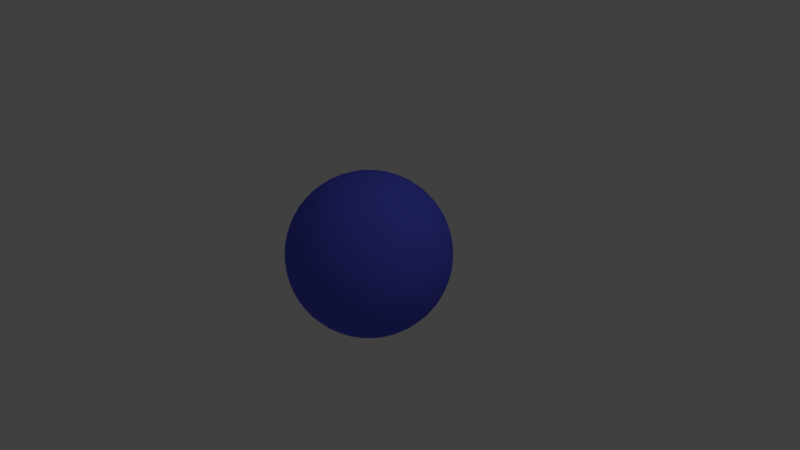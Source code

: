 # Source: bowling_ball.blend  (saved by Blender 2.79.0; exported with 4.5.12 LTS)
import bpy
from mathutils import Matrix  # noqa: F401  (used for matrix-valued properties, if any)

bpy.ops.wm.read_factory_settings(use_empty=True)
scene = bpy.context.scene
scene.name = 'Scene'

# ---- collections
col_collection_1 = bpy.data.collections.new('Collection 1'); scene.collection.children.link(col_collection_1)

# ---- materials (node trees are filled in below, after node groups)
mat_bowling_ball = bpy.data.materials.new('Bowling ball')
mat_bowling_ball.alpha_threshold = 0.0
mat_bowling_ball.use_transparent_shadow = False
mat_bowling_ball.diffuse_color = (0.09842, 0.1137, 0.8, 1.0)
mat_bowling_ball.roughness = 0.5

# ---- material node trees

# ---- world
world_world = bpy.data.worlds.new('World'); scene.world = world_world
world_world.color = (0.05088, 0.05088, 0.05088)
world_world.use_sun_shadow = False
world_world.sun_shadow_jitter_overblur = 0.0
world_world.cycles.sampling_method = 'MANUAL'

# ---- cameras
cam_camera = bpy.data.cameras.new('Camera')
cam_camera.clip_end = 100.0
cam_camera.lens = 35.0
cam_camera.sensor_width = 32.0
cam_camera.sensor_height = 18.0
cam_camera.ortho_scale = 7.314
cam_camera.dof.focus_distance = 0.0
cam_camera.dof.aperture_fstop = 128.0

# ---- lights
light_lamp = bpy.data.lights.new('Lamp', 'POINT')
light_lamp.transmission_factor = 0.0
light_lamp.cutoff_distance = 30.0
light_lamp.energy = 100.0
light_lamp.shadow_buffer_clip_start = 1.001
light_lamp.shadow_soft_size = 0.1
light_lamp.shadow_maximum_resolution = 0.006
light_lamp.use_absolute_resolution = True

# ---- meshes
me_icosphere = bpy.data.meshes.new('Icosphere')
me_icosphere.from_pydata([(0.0, 0.0, -1.08), (0.7815, -0.5678, -0.483), (-0.2985, -0.9187, -0.483), (-0.966, 0.0, -0.483), (-0.2985, 0.9187, -0.483), (0.7815, 0.5678, -0.483), (0.2985, -0.9187, 0.483), (-0.7815, -0.5678, 0.483), (-0.7815, 0.5678, 0.483), (0.2985, 0.9187, 0.483), (0.966, 0.0, 0.483), (0.0, 0.0, 1.08), (-0.2786, -0.8574, -0.5947), (-0.2514, -0.7739, -0.7101), (-0.2167, -0.6671, -0.8212), (-0.1755, -0.54, -0.9187), (-0.13, -0.4002, -0.9946), (-0.08382, -0.258, -1.045), (-0.0398, -0.1225, -1.072), (0.1042, -0.0757, -1.072), (0.2194, -0.1594, -1.045), (0.3405, -0.2474, -0.9946), (0.4593, -0.3337, -0.9187), (0.5675, -0.4123, -0.8212), (0.6583, -0.4783, -0.7101), (0.7293, -0.5299, -0.5947), (0.6895, -0.6524, -0.5151), (0.5745, -0.7362, -0.5425), (0.4374, -0.8125, -0.5611), (0.2839, -0.8737, -0.5678), (0.1237, -0.9144, -0.5611), (-0.03201, -0.9333, -0.5425), (-0.1744, -0.9331, -0.5151), (0.8335, 0.4542, -0.5151), (0.8777, 0.3189, -0.5425), (0.9079, 0.1649, -0.5611), (0.9187, -1.892e-08, -0.5678), (0.9079, -0.1649, -0.5611), (0.8777, -0.3189, -0.5425), (0.8335, -0.4542, -0.5151), (0.1042, 0.0757, -1.072), (0.2194, 0.1594, -1.045), (0.3405, 0.2474, -0.9946), (0.4593, 0.3337, -0.9187), (0.5675, 0.4123, -0.8212), (0.6583, 0.4783, -0.7101), (0.7293, 0.5299, -0.5947), (-0.9015, 0.0, -0.5947), (-0.8137, 0.0, -0.7101), (-0.7014, 0.0, -0.8212), (-0.5678, 0.0, -0.9187), (-0.4208, 0.0, -0.9946), (-0.2712, 0.0, -1.045), (-0.1288, 0.0, -1.072), (-0.4074, -0.8574, -0.5151), (-0.5227, -0.7739, -0.5425), (-0.6376, -0.6671, -0.5611), (-0.7432, -0.54, -0.5678), (-0.8315, -0.4002, -0.5611), (-0.8975, -0.258, -0.5425), (-0.9413, -0.1225, -0.5151), (-0.2786, 0.8574, -0.5947), (-0.2514, 0.7739, -0.7101), (-0.2167, 0.6671, -0.8212), (-0.1755, 0.54, -0.9187), (-0.13, 0.4002, -0.9946), (-0.08382, 0.258, -1.045), (-0.0398, 0.1225, -1.072), (-0.9413, 0.1225, -0.5151), (-0.8975, 0.258, -0.5425), (-0.8315, 0.4002, -0.5611), (-0.7432, 0.54, -0.5678), (-0.6376, 0.6671, -0.5611), (-0.5227, 0.7739, -0.5425), (-0.4074, 0.8574, -0.5151), (-0.1744, 0.9331, -0.5151), (-0.03201, 0.9333, -0.5425), (0.1237, 0.9144, -0.5611), (0.2839, 0.8737, -0.5678), (0.4374, 0.8125, -0.5611), (0.5745, 0.7362, -0.5425), (0.6895, 0.6524, -0.5151), (1.006, -0.0757, 0.3864), (1.033, -0.1594, 0.2712), (1.042, -0.2474, 0.1403), (1.027, -0.3337, -9.459e-09), (0.9883, -0.4123, -0.1403), (0.9296, -0.4783, -0.2712), (0.8581, -0.5299, -0.3864), (0.8581, 0.5299, -0.3864), (0.9296, 0.4783, -0.2712), (0.9883, 0.4123, -0.1403), (1.027, 0.3337, 9.459e-09), (1.042, 0.2474, 0.1403), (1.033, 0.1594, 0.2712), (1.006, 0.0757, 0.3864), (0.2388, -0.9799, 0.3864), (0.1676, -1.032, 0.2712), (0.0867, -1.067, 0.1403), (-9.459e-09, -1.08, -9.459e-09), (-0.0867, -1.067, -0.1403), (-0.1676, -1.032, -0.2712), (-0.2388, -0.9799, -0.3864), (0.7691, -0.6524, -0.3864), (0.7421, -0.7363, -0.2712), (0.6975, -0.8125, -0.1403), (0.6348, -0.8737, 9.46e-09), (0.5572, -0.9145, 0.1403), (0.4709, -0.9333, 0.2712), (0.3828, -0.9331, 0.3864), (-0.8581, -0.5299, 0.3864), (-0.9296, -0.4783, 0.2712), (-0.9883, -0.4123, 0.1403), (-1.027, -0.3337, -9.459e-09), (-1.042, -0.2474, -0.1403), (-1.033, -0.1594, -0.2712), (-0.3828, -0.9331, -0.3864), (-0.4709, -0.9333, -0.2712), (-0.5572, -0.9145, -0.1403), (-0.6348, -0.8737, 9.46e-09), (-0.6975, -0.8125, 0.1403), (-0.7421, -0.7363, 0.2712), (-0.7691, -0.6524, 0.3864), (-0.7691, 0.6524, 0.3864), (-0.7421, 0.7363, 0.2712), (-0.6975, 0.8125, 0.1403), (-0.6348, 0.8737, -9.46e-09), (-0.5572, 0.9145, -0.1403), (-0.4709, 0.9333, -0.2712), (-0.3828, 0.9331, -0.3864), (-1.006, 0.0757, -0.3864), (-1.033, 0.1594, -0.2712), (-1.042, 0.2474, -0.1403), (-1.027, 0.3337, 9.459e-09), (-0.9883, 0.4123, 0.1403), (-0.9296, 0.4783, 0.2712), (-0.8581, 0.5299, 0.3864), (0.3828, 0.9331, 0.3864), (0.4709, 0.9333, 0.2712), (0.5572, 0.9145, 0.1403), (0.6348, 0.8737, -9.46e-09), (0.6975, 0.8125, -0.1403), (0.7421, 0.7363, -0.2712), (0.7691, 0.6524, -0.3864), (-0.2388, 0.9799, -0.3864), (-0.1676, 1.032, -0.2712), (-0.0867, 1.067, -0.1403), (9.459e-09, 1.08, 9.459e-09), (0.0867, 1.067, 0.1403), (0.1676, 1.032, 0.2712), (0.2388, 0.9799, 0.3864), (0.9413, -0.1225, 0.5151), (0.8975, -0.258, 0.5425), (0.8315, -0.4002, 0.5611), (0.7432, -0.54, 0.5678), (0.6376, -0.6671, 0.5611), (0.5227, -0.7739, 0.5425), (0.4074, -0.8574, 0.5151), (0.1744, -0.9331, 0.5151), (0.03201, -0.9333, 0.5425), (-0.1237, -0.9144, 0.5611), (-0.2839, -0.8737, 0.5678), (-0.4374, -0.8125, 0.5611), (-0.5745, -0.7362, 0.5425), (-0.6895, -0.6524, 0.5151), (-0.8415, -0.4317, 0.5201), (-0.9079, -0.1649, 0.5611), (-0.9155, 0.04039, 0.5658), (-0.8777, 0.3189, 0.5425), (-0.8335, 0.4542, 0.5151), (-0.6895, 0.6524, 0.5151), (-0.5745, 0.7362, 0.5425), (-0.4374, 0.8125, 0.5611), (-0.2839, 0.8737, 0.5678), (-0.1237, 0.9144, 0.5611), (0.03201, 0.9333, 0.5425), (0.1744, 0.9331, 0.5151), (0.4074, 0.8574, 0.5151), (0.5227, 0.7739, 0.5425), (0.6376, 0.6671, 0.5611), (0.7432, 0.54, 0.5678), (0.8315, 0.4002, 0.5611), (0.8975, 0.258, 0.5425), (0.9413, 0.1225, 0.5151), (0.0398, -0.1225, 1.072), (0.08382, -0.258, 1.045), (0.13, -0.4002, 0.9946), (0.1755, -0.54, 0.9187), (0.2167, -0.6671, 0.8212), (0.2514, -0.7739, 0.7101), (0.2786, -0.8574, 0.5947), (0.9015, 0.0, 0.5947), (0.8137, 0.0, 0.7101), (0.7014, 0.0, 0.8212), (0.5678, 0.0, 0.9187), (0.4208, 0.0, 0.9946), (0.2712, 0.0, 1.045), (0.1288, 0.0, 1.072), (-0.1042, -0.0757, 1.072), (-0.2194, -0.1594, 1.045), (-0.3405, -0.2474, 0.9946), (-0.4593, -0.3337, 0.9187), (-0.5675, -0.4123, 0.8212), (-0.6583, -0.4783, 0.7101), (-0.7293, -0.5299, 0.5947), (-0.1042, 0.0757, 1.072), (-0.2194, 0.1594, 1.045), (-0.3405, 0.2474, 0.9946), (-0.4593, 0.3337, 0.9187), (-0.5675, 0.4123, 0.8212), (-0.6583, 0.4783, 0.7101), (-0.7293, 0.5299, 0.5947), (0.0398, 0.1225, 1.072), (0.08382, 0.258, 1.045), (0.13, 0.4002, 0.9946), (0.1755, 0.54, 0.9187), (0.2167, 0.6671, 0.8212), (0.2514, 0.7739, 0.7101), (0.2786, 0.8574, 0.5947), (0.1795, 0.1304, 1.057), (0.3317, 0.1366, 1.019), (0.2325, 0.2733, 1.019), (0.4875, 0.1401, 0.9535), (0.3907, 0.2839, 0.966), (0.2839, 0.4203, 0.9535), (0.6348, 0.1401, 0.8624), (0.5473, 0.2877, 0.8855), (0.4427, 0.4316, 0.8855), (0.3294, 0.5604, 0.8624), (0.7628, 0.1366, 0.7523), (0.6892, 0.2839, 0.7815), (0.594, 0.4316, 0.792), (0.483, 0.5678, 0.7815), (0.3657, 0.6832, 0.7523), (0.8651, 0.1304, 0.6332), (0.8072, 0.2733, 0.6635), (0.7259, 0.4203, 0.6803), (0.6241, 0.5604, 0.6803), (0.5093, 0.6832, 0.6635), (0.3914, 0.7825, 0.6332), (-0.06856, 0.211, 1.057), (-0.02744, 0.3577, 1.019), (-0.1881, 0.3055, 1.019), (0.01739, 0.5069, 0.9535), (-0.1493, 0.4593, 0.966), (-0.312, 0.3999, 0.9535), (0.06291, 0.647, 0.8624), (-0.1045, 0.6094, 0.8855), (-0.2736, 0.5544, 0.8855), (-0.4312, 0.4865, 0.8624), (0.1057, 0.7676, 0.7523), (-0.05701, 0.7432, 0.7815), (-0.2269, 0.6983, 0.792), (-0.3907, 0.6348, 0.7815), (-0.5368, 0.5589, 0.7523), (0.1433, 0.8631, 0.6332), (-0.01049, 0.8521, 0.6635), (-0.1755, 0.8202, 0.6803), (-0.3402, 0.7667, 0.6803), (-0.4924, 0.6955, 0.6635), (-0.6232, 0.614, 0.6332), (-0.2219, 0.0, 1.057), (-0.3487, 0.08445, 1.019), (-0.3487, -0.08445, 1.019), (-0.4767, 0.1732, 0.9535), (-0.483, -1.692e-08, 0.966), (-0.4767, -0.1732, 0.9535), (-0.5959, 0.2598, 0.8624), (-0.6119, 0.08891, 0.8855), (-0.6119, -0.08891, 0.8855), (-0.5959, -0.2598, 0.8624), (-0.6974, 0.3378, 0.7523), (-0.7245, 0.1755, 0.7815), (-0.7342, -1.795e-08, 0.792), (-0.7245, -0.1755, 0.7815), (-0.6974, -0.3378, 0.7523), (-0.7765, 0.403, 0.6332), (-0.8337, 0.2349, 0.6411), (-0.8497, 0.1033, 0.6548), (-0.8343, -0.08659, 0.6803), (-0.8298, -0.2712, 0.6323), (-0.8028, -0.3814, 0.6092), (-0.06856, -0.211, 1.057), (-0.1881, -0.3055, 1.019), (-0.02744, -0.3577, 1.019), (-0.312, -0.3999, 0.9535), (-0.1493, -0.4593, 0.966), (0.01739, -0.5069, 0.9535), (-0.4312, -0.4865, 0.8624), (-0.2736, -0.5544, 0.8855), (-0.1045, -0.6094, 0.8855), (0.06291, -0.647, 0.8624), (-0.5368, -0.5589, 0.7523), (-0.3907, -0.6348, 0.7815), (-0.2269, -0.6983, 0.792), (-0.05701, -0.7432, 0.7815), (0.1057, -0.7676, 0.7523), (-0.6232, -0.614, 0.6332), (-0.4924, -0.6955, 0.6635), (-0.3402, -0.7667, 0.6803), (-0.1755, -0.8202, 0.6803), (-0.01049, -0.8521, 0.6635), (0.1433, -0.8631, 0.6332), (0.1795, -0.1304, 1.057), (0.2325, -0.2733, 1.019), (0.3317, -0.1366, 1.019), (0.2839, -0.4203, 0.9535), (0.3907, -0.2839, 0.966), (0.4875, -0.1401, 0.9535), (0.3294, -0.5604, 0.8624), (0.4427, -0.4316, 0.8855), (0.5473, -0.2877, 0.8855), (0.6348, -0.1401, 0.8624), (0.3657, -0.6832, 0.7523), (0.483, -0.5678, 0.7815), (0.594, -0.4316, 0.792), (0.6892, -0.2839, 0.7815), (0.7628, -0.1366, 0.7523), (0.3914, -0.7825, 0.6332), (0.5093, -0.6832, 0.6635), (0.6241, -0.5604, 0.6803), (0.7259, -0.4203, 0.6803), (0.8072, -0.2733, 0.6635), (0.8651, -0.1304, 0.6332), (0.976, 0.211, 0.4114), (0.9952, 0.3055, 0.2873), (0.9234, 0.3577, 0.431), (0.9924, 0.3999, 0.1473), (0.9307, 0.4593, 0.2985), (0.845, 0.5069, 0.442), (0.9642, 0.4865, -3.38e-08), (0.9144, 0.5544, 0.1513), (0.8388, 0.6094, 0.3025), (0.7432, 0.647, 0.442), (0.9129, 0.5589, -0.1437), (0.8737, 0.6348, 0.0), (0.8099, 0.6983, 0.1513), (0.7245, 0.7432, 0.2985), (0.6256, 0.7677, 0.431), (0.8451, 0.614, -0.2742), (0.8136, 0.6955, -0.1437), (0.7606, 0.7667, 5.523e-08), (0.687, 0.8202, 0.1473), (0.5981, 0.8521, 0.2874), (0.5023, 0.8631, 0.4114), (0.1009, 0.9935, 0.4114), (0.01696, 1.041, 0.2873), (-0.05488, 0.9887, 0.431), (-0.07366, 1.067, 0.1473), (-0.1493, 1.027, 0.2985), (-0.221, 0.9603, 0.442), (-0.1647, 1.067, -3.718e-07), (-0.2447, 1.041, 0.1513), (-0.3204, 0.986, 0.3025), (-0.3857, 0.9068, 0.442), (-0.2494, 1.041, -0.1437), (-0.3337, 1.027, -5.313e-07), (-0.4139, 0.986, 0.1513), (-0.483, 0.9187, 0.2985), (-0.5368, 0.8322, 0.431), (-0.3228, 0.9935, -0.2742), (-0.4101, 0.9887, -0.1437), (-0.4941, 0.9603, -4.142e-07), (-0.5678, 0.9068, 0.1473), (-0.6256, 0.8322, 0.2873), (-0.6656, 0.7444, 0.4114), (-0.9137, 0.403, 0.4114), (-0.9847, 0.3378, 0.2873), (-0.9573, 0.2533, 0.431), (-1.038, 0.2598, 0.1473), (-1.023, 0.1755, 0.2985), (-0.9657, 0.1033, 0.4672), (-1.066, 0.1732, 1.183e-07), (-1.066, 0.08891, 0.1513), (-1.037, -8.676e-08, 0.3025), (-0.9816, -0.08659, 0.442), (-1.067, 0.08445, -0.1437), (-1.08, -3.896e-07, 6.907e-07), (-1.066, -0.08891, 0.1513), (-1.023, -0.1755, 0.2985), (-0.9573, -0.2533, 0.431), (-1.045, -4.369e-07, -0.2742), (-1.067, -0.08445, -0.1437), (-1.066, -0.1732, 1.574e-06), (-1.038, -0.2598, 0.1473), (-0.9847, -0.3378, 0.2873), (-0.9039, -0.3814, 0.4456), (-0.6656, -0.7444, 0.4114), (-0.6256, -0.8322, 0.2873), (-0.5368, -0.8322, 0.431), (-0.5678, -0.9068, 0.1473), (-0.483, -0.9187, 0.2985), (-0.3857, -0.9068, 0.442), (-0.4941, -0.9603, -6.76e-07), (-0.4139, -0.986, 0.1513), (-0.3204, -0.986, 0.3025), (-0.221, -0.9603, 0.442), (-0.4101, -0.9887, -0.1437), (-0.3337, -1.027, -8.501e-07), (-0.2447, -1.041, 0.1513), (-0.1493, -1.027, 0.2985), (-0.05488, -0.9887, 0.431), (-0.3228, -0.9935, -0.2742), (-0.2494, -1.041, -0.1437), (-0.1647, -1.067, -5.339e-07), (-0.07366, -1.067, 0.1473), (0.01696, -1.041, 0.2873), (0.1009, -0.9935, 0.4114), (0.5023, -0.8631, 0.4114), (0.5981, -0.8521, 0.2873), (0.6256, -0.7677, 0.431), (0.687, -0.8202, 0.1473), (0.7245, -0.7432, 0.2985), (0.7432, -0.647, 0.442), (0.7606, -0.7667, -1.183e-06), (0.8099, -0.6983, 0.1513), (0.8388, -0.6094, 0.3025), (0.845, -0.5069, 0.442), (0.8136, -0.6955, -0.1437), (0.8737, -0.6348, -2.054e-06), (0.9144, -0.5544, 0.1513), (0.9307, -0.4593, 0.2985), (0.9234, -0.3577, 0.431), (0.8451, -0.614, -0.2742), (0.9129, -0.5589, -0.1437), (0.9642, -0.4865, -2.458e-06), (0.9924, -0.3999, 0.1473), (0.9952, -0.3055, 0.2873), (0.976, -0.211, 0.4114), (0.3228, 0.9935, 0.2742), (0.4101, 0.9887, 0.1437), (0.2494, 1.041, 0.1437), (0.4941, 0.9603, -4.909e-09), (0.3337, 1.027, -1.412e-14), (0.1647, 1.067, 4.909e-09), (0.5678, 0.9068, -0.1473), (0.4139, 0.986, -0.1513), (0.2447, 1.041, -0.1513), (0.07366, 1.067, -0.1473), (0.6256, 0.8322, -0.2874), (0.483, 0.9187, -0.2985), (0.3204, 0.986, -0.3025), (0.1493, 1.027, -0.2985), (-0.01696, 1.041, -0.2873), (0.6656, 0.7444, -0.4114), (0.5368, 0.8322, -0.431), (0.3857, 0.9068, -0.442), (0.221, 0.9603, -0.442), (0.05488, 0.9887, -0.431), (-0.1009, 0.9935, -0.4114), (-0.8451, 0.614, 0.2742), (-0.8136, 0.6955, 0.1437), (-0.9129, 0.5589, 0.1437), (-0.7606, 0.7667, -4.909e-09), (-0.8737, 0.6348, -4.236e-14), (-0.9642, 0.4865, 4.909e-09), (-0.687, 0.8202, -0.1473), (-0.8099, 0.6983, -0.1513), (-0.9144, 0.5544, -0.1513), (-0.9924, 0.3999, -0.1473), (-0.5981, 0.8521, -0.2874), (-0.7245, 0.7432, -0.2985), (-0.8388, 0.6094, -0.3025), (-0.9307, 0.4593, -0.2985), (-0.9952, 0.3055, -0.2873), (-0.5023, 0.8631, -0.4114), (-0.6256, 0.7677, -0.431), (-0.7432, 0.647, -0.442), (-0.845, 0.5069, -0.442), (-0.9234, 0.3577, -0.431), (-0.976, 0.211, -0.4114), (-0.8451, -0.614, 0.2742), (-0.9129, -0.5589, 0.1437), (-0.8136, -0.6955, 0.1437), (-0.9642, -0.4865, -4.909e-09), (-0.8737, -0.6348, 4.337e-14), (-0.7606, -0.7667, 4.909e-09), (-0.9924, -0.3999, -0.1473), (-0.9144, -0.5544, -0.1513), (-0.8099, -0.6983, -0.1513), (-0.687, -0.8202, -0.1473), (-0.9952, -0.3055, -0.2873), (-0.9307, -0.4593, -0.2985), (-0.8388, -0.6094, -0.3025), (-0.7245, -0.7432, -0.2985), (-0.5981, -0.8521, -0.2874), (-0.976, -0.211, -0.4114), (-0.9234, -0.3577, -0.431), (-0.845, -0.5069, -0.442), (-0.7432, -0.647, -0.442), (-0.6256, -0.7677, -0.431), (-0.5023, -0.8631, -0.4114), (0.3228, -0.9935, 0.2742), (0.2494, -1.041, 0.1437), (0.4101, -0.9887, 0.1437), (0.1647, -1.067, -4.909e-09), (0.3337, -1.027, 1.513e-14), (0.4941, -0.9603, 4.909e-09), (0.07366, -1.067, -0.1473), (0.2447, -1.041, -0.1513), (0.4139, -0.986, -0.1513), (0.5678, -0.9068, -0.1473), (-0.01696, -1.041, -0.2873), (0.1493, -1.027, -0.2985), (0.3204, -0.986, -0.3025), (0.483, -0.9187, -0.2985), (0.6256, -0.8322, -0.2874), (-0.1009, -0.9935, -0.4114), (0.05488, -0.9887, -0.431), (0.221, -0.9603, -0.442), (0.3857, -0.9068, -0.442), (0.5368, -0.8322, -0.431), (0.6656, -0.7444, -0.4114), (1.045, -1.627e-08, 0.2742), (1.067, -0.08445, 0.1437), (1.067, 0.08445, 0.1437), (1.066, -0.1732, -4.909e-09), (1.08, -1.692e-08, 5.043e-16), (1.066, 0.1732, 4.909e-09), (1.038, -0.2598, -0.1473), (1.066, -0.08891, -0.1513), (1.066, 0.08891, -0.1513), (1.038, 0.2598, -0.1473), (0.9847, -0.3378, -0.2873), (1.023, -0.1755, -0.2985), (1.037, -3.59e-08, -0.3025), (1.023, 0.1755, -0.2985), (0.9847, 0.3378, -0.2873), (0.9137, -0.403, -0.4114), (0.9573, -0.2533, -0.431), (0.9816, -0.08659, -0.442), (0.9816, 0.08659, -0.442), (0.9573, 0.2533, -0.431), (0.9137, 0.403, -0.4114), (0.6232, 0.614, -0.6332), (0.5368, 0.5589, -0.7523), (0.4924, 0.6955, -0.6635), (0.4312, 0.4865, -0.8624), (0.3907, 0.6348, -0.7815), (0.3402, 0.7667, -0.6803), (0.312, 0.3999, -0.9535), (0.2736, 0.5544, -0.8855), (0.2269, 0.6983, -0.792), (0.1755, 0.8202, -0.6803), (0.1881, 0.3055, -1.019), (0.1493, 0.4593, -0.966), (0.1045, 0.6094, -0.8855), (0.05701, 0.7432, -0.7815), (0.01048, 0.8521, -0.6635), (0.06856, 0.211, -1.057), (0.02744, 0.3577, -1.019), (-0.01739, 0.5069, -0.9535), (-0.06291, 0.647, -0.8624), (-0.1057, 0.7676, -0.7523), (-0.1433, 0.8631, -0.6332), (-0.3914, 0.7825, -0.6332), (-0.3657, 0.6832, -0.7523), (-0.5093, 0.6832, -0.6635), (-0.3294, 0.5604, -0.8624), (-0.483, 0.5678, -0.7815), (-0.6241, 0.5604, -0.6803), (-0.2839, 0.4203, -0.9535), (-0.4427, 0.4316, -0.8855), (-0.594, 0.4316, -0.792), (-0.7259, 0.4203, -0.6803), (-0.2325, 0.2733, -1.019), (-0.3907, 0.2839, -0.966), (-0.5473, 0.2877, -0.8855), (-0.6893, 0.2839, -0.7815), (-0.8072, 0.2733, -0.6635), (-0.1795, 0.1304, -1.057), (-0.3317, 0.1366, -1.019), (-0.4875, 0.1401, -0.9535), (-0.6348, 0.1401, -0.8624), (-0.7628, 0.1366, -0.7523), (-0.8651, 0.1304, -0.6332), (-0.8651, -0.1304, -0.6332), (-0.7628, -0.1366, -0.7523), (-0.8072, -0.2733, -0.6635), (-0.6348, -0.1401, -0.8624), (-0.6893, -0.2839, -0.7815), (-0.7259, -0.4203, -0.6803), (-0.4875, -0.1401, -0.9535), (-0.5473, -0.2877, -0.8855), (-0.594, -0.4316, -0.792), (-0.6241, -0.5604, -0.6803), (-0.3317, -0.1366, -1.019), (-0.3907, -0.2839, -0.966), (-0.4427, -0.4316, -0.8855), (-0.483, -0.5678, -0.7815), (-0.5093, -0.6832, -0.6635), (-0.1795, -0.1304, -1.057), (-0.2325, -0.2733, -1.019), (-0.2839, -0.4203, -0.9535), (-0.3294, -0.5604, -0.8624), (-0.3657, -0.6832, -0.7523), (-0.3914, -0.7825, -0.6332), (0.7765, 0.403, -0.6332), (0.8136, 0.2533, -0.6635), (0.6974, 0.3378, -0.7523), (0.8343, 0.08659, -0.6803), (0.7245, 0.1755, -0.7815), (0.5959, 0.2598, -0.8624), (0.8343, -0.08659, -0.6803), (0.7342, -5.206e-07, -0.792), (0.6119, 0.08891, -0.8855), (0.4767, 0.1732, -0.9535), (0.8136, -0.2533, -0.6635), (0.7245, -0.1755, -0.7815), (0.6119, -0.08891, -0.8855), (0.483, -7.97e-07, -0.966), (0.3487, 0.08445, -1.019), (0.7765, -0.403, -0.6332), (0.6974, -0.3378, -0.7523), (0.5959, -0.2598, -0.8624), (0.4767, -0.1732, -0.9535), (0.3487, -0.08445, -1.019), (0.2219, -6.083e-07, -1.057), (-0.1433, -0.8631, -0.6332), (-0.1057, -0.7676, -0.7523), (0.01049, -0.8521, -0.6635), (-0.06291, -0.647, -0.8624), (0.05701, -0.7432, -0.7815), (0.1755, -0.8202, -0.6803), (-0.01739, -0.5069, -0.9535), (0.1045, -0.6094, -0.8855), (0.2269, -0.6983, -0.792), (0.3402, -0.7667, -0.6803), (0.02744, -0.3577, -1.019), (0.1493, -0.4593, -0.966), (0.2736, -0.5544, -0.8855), (0.3907, -0.6348, -0.7815), (0.4924, -0.6955, -0.6635), (0.06856, -0.211, -1.057), (0.1881, -0.3055, -1.019), (0.312, -0.3999, -0.9535), (0.4312, -0.4865, -0.8624), (0.5368, -0.5589, -0.7523), (0.6232, -0.614, -0.6332), (-0.8136, 0.2533, 0.6635), (-0.8343, 0.08659, 0.6803), (-0.883, 0.2925, 0.5457), (-0.9187, 1.892e-08, 0.5678), (-0.9816, 0.08659, 0.442), (-0.9462, 0.2349, 0.459), (-0.8403, 0.2015, 0.6428), (-0.8416, 0.1695, 0.6503), (-0.8481, 0.1371, 0.6496), (-0.849, 0.2449, 0.6159), (-0.8592, 0.2621, 0.5949), (-0.8725, 0.273, 0.5704), (-0.8688, 0.09005, 0.63), (-0.8843, 0.07111, 0.6102), (-0.9007, 0.06005, 0.5867), (-0.952, 0.09005, 0.4953), (-0.9413, 0.07111, 0.5181), (-0.9275, 0.06005, 0.5432), (-0.9003, 0.273, 0.5253), (-0.9163, 0.2621, 0.5024), (-0.9306, 0.2449, 0.484), (-0.9507, 0.2015, 0.4641), (-0.9581, 0.1695, 0.462), (-0.9603, 0.1371, 0.4681), (-0.8392, 0.1326, 0.663), (-0.8572, 0.1117, 0.6425), (-0.8672, 0.2888, 0.572), (-0.8861, 0.2762, 0.5476), (-0.8996, 0.04384, 0.5908), (-0.9144, 0.05707, 0.5651), (-0.9307, 0.04384, 0.5404), (-0.9341, 0.2566, 0.4726), (-0.941, 0.2262, 0.4723), (-0.9683, 0.1326, 0.4541), (-0.958, 0.1117, 0.4794), (-0.8432, 0.2262, 0.6304), (-0.8302, 0.2064, 0.6553), (-0.8317, 0.1697, 0.6639), (-0.8404, 0.2566, 0.6241), (-0.8519, 0.2763, 0.6), (-0.8631, 0.07819, 0.6404), (-0.8808, 0.05651, 0.6177), (-0.9587, 0.07819, 0.4856), (-0.9464, 0.05651, 0.5116), (-0.8994, 0.2888, 0.5199), (-0.9177, 0.2763, 0.4937), (-0.9574, 0.2064, 0.4495), (-0.9658, 0.1697, 0.447), (-0.2159, -0.06954, 0.1334), (-0.2095, 0.03831, 0.1295), (-0.1876, 0.1496, 0.116), (-0.1448, 0.0996, 0.1988), (-0.1588, -0.0149, 0.2108), (-0.2425, 0.0996, 0.0406), (-0.2595, -0.0149, 0.04774), (-0.1497, 0.01045, 0.2179), (-0.174, 0.1464, 0.1387), (-0.2022, -0.06655, 0.155), (-0.2291, -0.06655, 0.1116), (-0.2321, 0.1183, 0.05231), (-0.2618, 0.01045, 0.03643), (-0.1418, 0.07493, 0.2111), (-0.1432, 0.04287, 0.2187), (-0.1506, 0.1183, 0.1842), (-0.1607, 0.1355, 0.1632), (-0.1703, -0.03655, 0.1983), (-0.1859, -0.05549, 0.1785), (-0.2536, -0.03655, 0.06366), (-0.2428, -0.05549, 0.08645), (-0.2019, 0.1464, 0.09361), (-0.2179, 0.1355, 0.07075), (-0.2522, 0.07493, 0.03245), (-0.2596, 0.04287, 0.03029), (-0.8136, -0.2533, 0.6635), (-0.7765, -0.403, 0.6332), (-0.8982, -0.2123, 0.5551), (-0.8335, -0.4542, 0.5151), (-0.9137, -0.403, 0.4114), (-0.9366, -0.2712, 0.4594), (-0.8263, -0.3003, 0.6226), (-0.8177, -0.3268, 0.6204), (-0.8134, -0.3529, 0.6115), (-0.8494, -0.259, 0.6097), (-0.866, -0.2414, 0.593), (-0.8823, -0.2313, 0.5722), (-0.8164, -0.3882, 0.5861), (-0.8232, -0.4029, 0.5672), (-0.834, -0.4129, 0.5446), (-0.8893, -0.3882, 0.4681), (-0.8754, -0.4029, 0.4827), (-0.86, -0.4129, 0.5024), (-0.9064, -0.2313, 0.5333), (-0.9177, -0.2414, 0.5094), (-0.9252, -0.259, 0.4871), (-0.9264, -0.3003, 0.4606), (-0.9206, -0.3268, 0.454), (-0.9107, -0.3529, 0.4541), (-0.8028, -0.3576, 0.6236), (-0.8134, -0.3731, 0.5992), (-0.8833, -0.2155, 0.5777), (-0.8949, -0.2286, 0.5531), (-0.8268, -0.4281, 0.5452), (-0.8464, -0.4161, 0.5231), (-0.8574, -0.4281, 0.4957), (-0.9336, -0.2477, 0.4779), (-0.9277, -0.279, 0.4713), (-0.9168, -0.3576, 0.4392), (-0.8997, -0.3731, 0.4595), (-0.8364, -0.279, 0.619), (-0.8177, -0.2964, 0.6365), (-0.8078, -0.3273, 0.6339), (-0.845, -0.2477, 0.6213), (-0.8642, -0.2272, 0.6018), (-0.8063, -0.3993, 0.5936), (-0.8143, -0.4164, 0.5715), (-0.8916, -0.3993, 0.4557), (-0.8753, -0.4164, 0.4727), (-0.9117, -0.2155, 0.5317), (-0.9248, -0.2272, 0.5039), (-0.935, -0.2964, 0.4468), (-0.9282, -0.3273, 0.439), (-0.3738, -0.2443, 0.231), (-0.4051, -0.1471, 0.2504), (-0.4223, -0.05689, 0.261), (-0.3638, -0.1073, 0.3269), (-0.3407, -0.2014, 0.3071), (-0.4551, -0.1073, 0.1792), (-0.4271, -0.2014, 0.1674), (-0.3408, -0.1811, 0.3194), (-0.4097, -0.05955, 0.2801), (-0.3613, -0.2412, 0.2525), (-0.3874, -0.2412, 0.2103), (-0.4526, -0.08726, 0.195), (-0.4381, -0.1811, 0.162), (-0.3536, -0.1286, 0.3305), (-0.3451, -0.1551, 0.3283), (-0.3768, -0.08726, 0.3176), (-0.3934, -0.06967, 0.3009), (-0.3437, -0.2165, 0.294), (-0.3506, -0.2312, 0.2751), (-0.4167, -0.2165, 0.176), (-0.4028, -0.2312, 0.1906), (-0.4338, -0.05955, 0.2412), (-0.4451, -0.06967, 0.2173), (-0.4537, -0.1286, 0.1685), (-0.448, -0.1551, 0.1619), (-0.9551, -0.1119, -0.4865), (-0.9692, -0.004441, -0.4778), (-1.025, -0.136, -0.3031), (-1.005, 0.04223, -0.3864), (-1.035, -0.01505, -0.2999), (-0.9816, -0.1807, -0.4075), (-0.9618, -0.0879, -0.4781), (-0.9634, -0.0641, -0.4803), (-0.9677, -0.03755, -0.4759), (-0.9815, 0.004833, -0.4484), (-0.9903, 0.01857, -0.4265), (-0.9984, 0.0248, -0.4049), (-1.013, 0.02168, -0.3671), (-1.021, 0.01118, -0.3451), (-1.027, -0.005184, -0.3263), (-1.032, -0.0474, -0.3042), (-1.031, -0.0776, -0.3011), (-1.027, -0.1059, -0.3065), (-1.015, -0.1434, -0.3308), (-1.005, -0.1586, -0.3537), (-0.994, -0.1658, -0.3811), (-0.9773, -0.1576, -0.4253), (-0.9701, -0.1439, -0.4459), (-0.9649, -0.1251, -0.4625), (-0.9616, -0.03178, -0.4904), (-0.9742, -0.01427, -0.4651), (-0.9976, 0.04133, -0.4073), (-1.005, 0.02555, -0.3874), (-1.031, 0.006308, -0.3148), (-1.031, -0.02315, -0.3137), (-1.031, -0.1118, -0.2913), (-1.022, -0.1263, -0.3164), (-0.9925, -0.1823, -0.3788), (-0.9847, -0.1643, -0.4055), (-0.9583, -0.1347, -0.4745), (-0.9621, -0.1057, -0.4727), (-0.9547, -0.09062, -0.493), (-0.9566, -0.06276, -0.4955), (-0.9778, 0.018, -0.4581), (-0.988, 0.03404, -0.4326), (-1.014, 0.03768, -0.3624), (-1.024, 0.02541, -0.3368), (-1.038, -0.04354, -0.2886), (-1.036, -0.07874, -0.285), (-1.017, -0.1562, -0.3202), (-1.005, -0.1739, -0.3469), (-0.9728, -0.1726, -0.4311), (-0.9644, -0.1567, -0.4552), (-0.2321, -0.01743, -0.08922), (-0.2006, 0.044, -0.168), (-0.2479, -0.06804, -0.01926), (-0.2311, 0.08382, -0.09028), (-0.257, 0.03513, -0.01657), (-0.2111, -0.1061, -0.1083), (-0.1885, -0.0474, -0.1756), (-0.1941, 0.02072, -0.1788), (-0.2248, 0.08307, -0.1078), (-0.2532, 0.05309, -0.02916), (-0.2534, -0.04763, -0.009327), (-0.2204, -0.1075, -0.08393), (-0.1912, -0.06686, -0.1653), (-0.1882, -0.02963, -0.181), (-0.1898, -0.005828, -0.1831), (-0.2079, 0.0631, -0.1512), (-0.2167, 0.07684, -0.1294), (-0.2389, 0.07996, -0.06992), (-0.2469, 0.06945, -0.048), (-0.2588, 0.01087, -0.007019), (-0.2578, -0.01933, -0.003948), (-0.2412, -0.08513, -0.03369), (-0.2314, -0.1003, -0.05656), (-0.2037, -0.09929, -0.1282), (-0.1965, -0.08564, -0.1488)], [], [(0, 19, 18), (1, 25, 39), (0, 18, 53), (0, 53, 67), (0, 67, 40), (1, 39, 88), (2, 32, 102), (4, 74, 129), (5, 81, 143), (1, 88, 103), (2, 102, 116), (4, 129, 144), (5, 143, 89), (6, 157, 190), (7, 164, 204), (8, 169, 211), (9, 176, 218), (10, 183, 191), (197, 212, 11), (196, 219, 197), (195, 220, 196), (194, 222, 195), (193, 225, 194), (192, 229, 193), (191, 234, 192), (197, 219, 212), (219, 213, 212), (196, 220, 219), (220, 221, 219), (219, 221, 213), (221, 214, 213), (195, 222, 220), (222, 223, 220), (220, 223, 221), (223, 224, 221), (221, 224, 214), (224, 215, 214), (194, 225, 222), (225, 226, 222), (222, 226, 223), (226, 227, 223), (223, 227, 224), (227, 228, 224), (224, 228, 215), (228, 216, 215), (193, 229, 225), (229, 230, 225), (225, 230, 226), (230, 231, 226), (226, 231, 227), (231, 232, 227), (227, 232, 228), (232, 233, 228), (228, 233, 216), (233, 217, 216), (192, 234, 229), (234, 235, 229), (229, 235, 230), (235, 236, 230), (230, 236, 231), (236, 237, 231), (231, 237, 232), (237, 238, 232), (232, 238, 233), (238, 239, 233), (233, 239, 217), (239, 218, 217), (191, 183, 234), (183, 182, 234), (234, 182, 235), (182, 181, 235), (235, 181, 236), (181, 180, 236), (236, 180, 237), (180, 179, 237), (237, 179, 238), (179, 178, 238), (238, 178, 239), (178, 177, 239), (239, 177, 218), (177, 9, 218), (212, 205, 11), (213, 240, 212), (214, 241, 213), (215, 243, 214), (216, 246, 215), (217, 250, 216), (218, 255, 217), (212, 240, 205), (240, 206, 205), (213, 241, 240), (241, 242, 240), (240, 242, 206), (242, 207, 206), (214, 243, 241), (243, 244, 241), (241, 244, 242), (244, 245, 242), (242, 245, 207), (245, 208, 207), (215, 246, 243), (246, 247, 243), (243, 247, 244), (247, 248, 244), (244, 248, 245), (248, 249, 245), (245, 249, 208), (249, 209, 208), (216, 250, 246), (250, 251, 246), (246, 251, 247), (251, 252, 247), (247, 252, 248), (252, 253, 248), (248, 253, 249), (253, 254, 249), (249, 254, 209), (254, 210, 209), (217, 255, 250), (255, 256, 250), (250, 256, 251), (256, 257, 251), (251, 257, 252), (257, 258, 252), (252, 258, 253), (258, 259, 253), (253, 259, 254), (259, 260, 254), (254, 260, 210), (260, 211, 210), (218, 176, 255), (176, 175, 255), (255, 175, 256), (175, 174, 256), (256, 174, 257), (174, 173, 257), (257, 173, 258), (173, 172, 258), (258, 172, 259), (172, 171, 259), (259, 171, 260), (171, 170, 260), (260, 170, 211), (170, 8, 211), (205, 198, 11), (206, 261, 205), (207, 262, 206), (208, 264, 207), (209, 267, 208), (210, 271, 209), (211, 276, 210), (205, 261, 198), (261, 199, 198), (206, 262, 261), (262, 263, 261), (261, 263, 199), (263, 200, 199), (207, 264, 262), (264, 265, 262), (262, 265, 263), (265, 266, 263), (263, 266, 200), (266, 201, 200), (208, 267, 264), (267, 268, 264), (264, 268, 265), (268, 269, 265), (265, 269, 266), (269, 270, 266), (266, 270, 201), (270, 202, 201), (209, 271, 267), (271, 272, 267), (267, 272, 268), (272, 273, 268), (268, 273, 269), (273, 274, 269), (269, 274, 270), (274, 275, 270), (270, 275, 202), (275, 203, 202), (210, 276, 271), (276, 639, 271), (271, 639, 272), (639, 640, 272), (272, 640, 273), (640, 279, 273), (273, 279, 274), (279, 712, 274), (274, 712, 275), (712, 713, 275), (275, 713, 203), (713, 204, 203), (211, 169, 276), (169, 168, 276), (276, 168, 639), (662, 673, 693, 699), (651, 664, 691, 704), (657, 658, 709, 708), (640, 642, 279), (642, 166, 279), (279, 166, 712), (734, 735, 772, 784), (720, 719, 774, 767), (746, 727, 779, 766), (713, 715, 204), (715, 7, 204), (198, 184, 11), (199, 282, 198), (200, 283, 199), (201, 285, 200), (202, 288, 201), (203, 292, 202), (204, 297, 203), (198, 282, 184), (282, 185, 184), (199, 283, 282), (283, 284, 282), (282, 284, 185), (284, 186, 185), (200, 285, 283), (285, 286, 283), (283, 286, 284), (286, 287, 284), (284, 287, 186), (287, 187, 186), (201, 288, 285), (288, 289, 285), (285, 289, 286), (289, 290, 286), (286, 290, 287), (290, 291, 287), (287, 291, 187), (291, 188, 187), (202, 292, 288), (292, 293, 288), (288, 293, 289), (293, 294, 289), (289, 294, 290), (294, 295, 290), (290, 295, 291), (295, 296, 291), (291, 296, 188), (296, 189, 188), (203, 297, 292), (297, 298, 292), (292, 298, 293), (298, 299, 293), (293, 299, 294), (299, 300, 294), (294, 300, 295), (300, 301, 295), (295, 301, 296), (301, 302, 296), (296, 302, 189), (302, 190, 189), (204, 164, 297), (164, 163, 297), (297, 163, 298), (163, 162, 298), (298, 162, 299), (162, 161, 299), (299, 161, 300), (161, 160, 300), (300, 160, 301), (160, 159, 301), (301, 159, 302), (159, 158, 302), (302, 158, 190), (158, 6, 190), (184, 197, 11), (185, 303, 184), (186, 304, 185), (187, 306, 186), (188, 309, 187), (189, 313, 188), (190, 318, 189), (184, 303, 197), (303, 196, 197), (185, 304, 303), (304, 305, 303), (303, 305, 196), (305, 195, 196), (186, 306, 304), (306, 307, 304), (304, 307, 305), (307, 308, 305), (305, 308, 195), (308, 194, 195), (187, 309, 306), (309, 310, 306), (306, 310, 307), (310, 311, 307), (307, 311, 308), (311, 312, 308), (308, 312, 194), (312, 193, 194), (188, 313, 309), (313, 314, 309), (309, 314, 310), (314, 315, 310), (310, 315, 311), (315, 316, 311), (311, 316, 312), (316, 317, 312), (312, 317, 193), (317, 192, 193), (189, 318, 313), (318, 319, 313), (313, 319, 314), (319, 320, 314), (314, 320, 315), (320, 321, 315), (315, 321, 316), (321, 322, 316), (316, 322, 317), (322, 323, 317), (317, 323, 192), (323, 191, 192), (190, 157, 318), (157, 156, 318), (318, 156, 319), (156, 155, 319), (319, 155, 320), (155, 154, 320), (320, 154, 321), (154, 153, 321), (321, 153, 322), (153, 152, 322), (322, 152, 323), (152, 151, 323), (323, 151, 191), (151, 10, 191), (95, 183, 10), (94, 324, 95), (93, 325, 94), (92, 327, 93), (91, 330, 92), (90, 334, 91), (89, 339, 90), (95, 324, 183), (324, 182, 183), (94, 325, 324), (325, 326, 324), (324, 326, 182), (326, 181, 182), (93, 327, 325), (327, 328, 325), (325, 328, 326), (328, 329, 326), (326, 329, 181), (329, 180, 181), (92, 330, 327), (330, 331, 327), (327, 331, 328), (331, 332, 328), (328, 332, 329), (332, 333, 329), (329, 333, 180), (333, 179, 180), (91, 334, 330), (334, 335, 330), (330, 335, 331), (335, 336, 331), (331, 336, 332), (336, 337, 332), (332, 337, 333), (337, 338, 333), (333, 338, 179), (338, 178, 179), (90, 339, 334), (339, 340, 334), (334, 340, 335), (340, 341, 335), (335, 341, 336), (341, 342, 336), (336, 342, 337), (342, 343, 337), (337, 343, 338), (343, 344, 338), (338, 344, 178), (344, 177, 178), (89, 143, 339), (143, 142, 339), (339, 142, 340), (142, 141, 340), (340, 141, 341), (141, 140, 341), (341, 140, 342), (140, 139, 342), (342, 139, 343), (139, 138, 343), (343, 138, 344), (138, 137, 344), (344, 137, 177), (137, 9, 177), (150, 176, 9), (149, 345, 150), (148, 346, 149), (147, 348, 148), (146, 351, 147), (145, 355, 146), (144, 360, 145), (150, 345, 176), (345, 175, 176), (149, 346, 345), (346, 347, 345), (345, 347, 175), (347, 174, 175), (148, 348, 346), (348, 349, 346), (346, 349, 347), (349, 350, 347), (347, 350, 174), (350, 173, 174), (147, 351, 348), (351, 352, 348), (348, 352, 349), (352, 353, 349), (349, 353, 350), (353, 354, 350), (350, 354, 173), (354, 172, 173), (146, 355, 351), (355, 356, 351), (351, 356, 352), (356, 357, 352), (352, 357, 353), (357, 358, 353), (353, 358, 354), (358, 359, 354), (354, 359, 172), (359, 171, 172), (145, 360, 355), (360, 361, 355), (355, 361, 356), (361, 362, 356), (356, 362, 357), (362, 363, 357), (357, 363, 358), (363, 364, 358), (358, 364, 359), (364, 365, 359), (359, 365, 171), (365, 170, 171), (144, 129, 360), (129, 128, 360), (360, 128, 361), (128, 127, 361), (361, 127, 362), (127, 126, 362), (362, 126, 363), (126, 125, 363), (363, 125, 364), (125, 124, 364), (364, 124, 365), (124, 123, 365), (365, 123, 170), (123, 8, 170), (136, 169, 8), (135, 366, 136), (134, 367, 135), (133, 369, 134), (132, 372, 133), (131, 376, 132), (130, 381, 131), (136, 366, 169), (366, 168, 169), (135, 367, 366), (367, 368, 366), (366, 368, 168), (659, 671, 692, 698), (134, 369, 367), (369, 370, 367), (367, 370, 368), (370, 643, 368), (649, 650, 695, 703), (666, 657, 708, 689), (133, 372, 369), (372, 373, 369), (369, 373, 370), (373, 374, 370), (370, 374, 643), (374, 375, 643), (643, 375, 642), (375, 166, 642), (132, 376, 372), (376, 377, 372), (372, 377, 373), (377, 378, 373), (373, 378, 374), (378, 379, 374), (374, 379, 375), (379, 380, 375), (375, 380, 166), (737, 720, 767, 764), (131, 381, 376), (381, 382, 376), (376, 382, 377), (382, 383, 377), (377, 383, 378), (383, 384, 378), (378, 384, 379), (384, 385, 379), (379, 385, 380), (385, 716, 380), (733, 734, 784, 783), (719, 718, 773, 774), (381, 115, 382), (115, 114, 382), (382, 114, 383), (114, 113, 383), (383, 113, 384), (113, 112, 384), (384, 112, 385), (112, 111, 385), (385, 111, 716), (111, 110, 716), (716, 110, 715), (110, 7, 715), (122, 164, 7), (121, 387, 122), (120, 388, 121), (119, 390, 120), (118, 393, 119), (117, 397, 118), (116, 402, 117), (122, 387, 164), (387, 163, 164), (121, 388, 387), (388, 389, 387), (387, 389, 163), (389, 162, 163), (120, 390, 388), (390, 391, 388), (388, 391, 389), (391, 392, 389), (389, 392, 162), (392, 161, 162), (119, 393, 390), (393, 394, 390), (390, 394, 391), (394, 395, 391), (391, 395, 392), (395, 396, 392), (392, 396, 161), (396, 160, 161), (118, 397, 393), (397, 398, 393), (393, 398, 394), (398, 399, 394), (394, 399, 395), (399, 400, 395), (395, 400, 396), (400, 401, 396), (396, 401, 160), (401, 159, 160), (117, 402, 397), (402, 403, 397), (397, 403, 398), (403, 404, 398), (398, 404, 399), (404, 405, 399), (399, 405, 400), (405, 406, 400), (400, 406, 401), (406, 407, 401), (401, 407, 159), (407, 158, 159), (116, 102, 402), (102, 101, 402), (402, 101, 403), (101, 100, 403), (403, 100, 404), (100, 99, 404), (404, 99, 405), (99, 98, 405), (405, 98, 406), (98, 97, 406), (406, 97, 407), (97, 96, 407), (407, 96, 158), (96, 6, 158), (109, 157, 6), (108, 408, 109), (107, 409, 108), (106, 411, 107), (105, 414, 106), (104, 418, 105), (103, 423, 104), (109, 408, 157), (408, 156, 157), (108, 409, 408), (409, 410, 408), (408, 410, 156), (410, 155, 156), (107, 411, 409), (411, 412, 409), (409, 412, 410), (412, 413, 410), (410, 413, 155), (413, 154, 155), (106, 414, 411), (414, 415, 411), (411, 415, 412), (415, 416, 412), (412, 416, 413), (416, 417, 413), (413, 417, 154), (417, 153, 154), (105, 418, 414), (418, 419, 414), (414, 419, 415), (419, 420, 415), (415, 420, 416), (420, 421, 416), (416, 421, 417), (421, 422, 417), (417, 422, 153), (422, 152, 153), (104, 423, 418), (423, 424, 418), (418, 424, 419), (424, 425, 419), (419, 425, 420), (425, 426, 420), (420, 426, 421), (426, 427, 421), (421, 427, 422), (427, 428, 422), (422, 428, 152), (428, 151, 152), (103, 88, 423), (88, 87, 423), (423, 87, 424), (87, 86, 424), (424, 86, 425), (86, 85, 425), (425, 85, 426), (85, 84, 426), (426, 84, 427), (84, 83, 427), (427, 83, 428), (83, 82, 428), (428, 82, 151), (82, 10, 151), (137, 150, 9), (138, 429, 137), (139, 430, 138), (140, 432, 139), (141, 435, 140), (142, 439, 141), (143, 444, 142), (137, 429, 150), (429, 149, 150), (138, 430, 429), (430, 431, 429), (429, 431, 149), (431, 148, 149), (139, 432, 430), (432, 433, 430), (430, 433, 431), (433, 434, 431), (431, 434, 148), (434, 147, 148), (140, 435, 432), (435, 436, 432), (432, 436, 433), (436, 437, 433), (433, 437, 434), (437, 438, 434), (434, 438, 147), (438, 146, 147), (141, 439, 435), (439, 440, 435), (435, 440, 436), (440, 441, 436), (436, 441, 437), (441, 442, 437), (437, 442, 438), (442, 443, 438), (438, 443, 146), (443, 145, 146), (142, 444, 439), (444, 445, 439), (439, 445, 440), (445, 446, 440), (440, 446, 441), (446, 447, 441), (441, 447, 442), (447, 448, 442), (442, 448, 443), (448, 449, 443), (443, 449, 145), (449, 144, 145), (143, 81, 444), (81, 80, 444), (444, 80, 445), (80, 79, 445), (445, 79, 446), (79, 78, 446), (446, 78, 447), (78, 77, 447), (447, 77, 448), (77, 76, 448), (448, 76, 449), (76, 75, 449), (449, 75, 144), (75, 4, 144), (123, 136, 8), (124, 450, 123), (125, 451, 124), (126, 453, 125), (127, 456, 126), (128, 460, 127), (129, 465, 128), (123, 450, 136), (450, 135, 136), (124, 451, 450), (451, 452, 450), (450, 452, 135), (452, 134, 135), (125, 453, 451), (453, 454, 451), (451, 454, 452), (454, 455, 452), (452, 455, 134), (455, 133, 134), (126, 456, 453), (456, 457, 453), (453, 457, 454), (457, 458, 454), (454, 458, 455), (458, 459, 455), (455, 459, 133), (459, 132, 133), (127, 460, 456), (460, 461, 456), (456, 461, 457), (461, 462, 457), (457, 462, 458), (462, 463, 458), (458, 463, 459), (463, 464, 459), (459, 464, 132), (464, 131, 132), (128, 465, 460), (465, 466, 460), (460, 466, 461), (466, 467, 461), (461, 467, 462), (467, 468, 462), (462, 468, 463), (468, 469, 463), (463, 469, 464), (469, 470, 464), (464, 470, 131), (470, 130, 131), (129, 74, 465), (74, 73, 465), (465, 73, 466), (73, 72, 466), (466, 72, 467), (72, 71, 467), (467, 71, 468), (71, 70, 468), (468, 70, 469), (70, 69, 469), (469, 69, 470), (69, 68, 470), (470, 68, 130), (68, 3, 130), (110, 122, 7), (111, 471, 110), (112, 472, 111), (113, 474, 112), (114, 477, 113), (115, 481, 114), (110, 471, 122), (471, 121, 122), (111, 472, 471), (472, 473, 471), (471, 473, 121), (473, 120, 121), (112, 474, 472), (474, 475, 472), (472, 475, 473), (475, 476, 473), (473, 476, 120), (476, 119, 120), (113, 477, 474), (477, 478, 474), (474, 478, 475), (478, 479, 475), (475, 479, 476), (479, 480, 476), (476, 480, 119), (480, 118, 119), (114, 481, 477), (481, 482, 477), (477, 482, 478), (482, 483, 478), (478, 483, 479), (483, 484, 479), (479, 484, 480), (484, 485, 480), (480, 485, 118), (485, 117, 118), (115, 486, 481), (486, 487, 481), (481, 487, 482), (487, 488, 482), (482, 488, 483), (488, 489, 483), (483, 489, 484), (489, 490, 484), (484, 490, 485), (490, 491, 485), (485, 491, 117), (491, 116, 117), (60, 59, 486), (486, 59, 487), (59, 58, 487), (487, 58, 488), (58, 57, 488), (488, 57, 489), (57, 56, 489), (489, 56, 490), (56, 55, 490), (490, 55, 491), (55, 54, 491), (491, 54, 116), (54, 2, 116), (96, 109, 6), (97, 492, 96), (98, 493, 97), (99, 495, 98), (100, 498, 99), (101, 502, 100), (102, 507, 101), (96, 492, 109), (492, 108, 109), (97, 493, 492), (493, 494, 492), (492, 494, 108), (494, 107, 108), (98, 495, 493), (495, 496, 493), (493, 496, 494), (496, 497, 494), (494, 497, 107), (497, 106, 107), (99, 498, 495), (498, 499, 495), (495, 499, 496), (499, 500, 496), (496, 500, 497), (500, 501, 497), (497, 501, 106), (501, 105, 106), (100, 502, 498), (502, 503, 498), (498, 503, 499), (503, 504, 499), (499, 504, 500), (504, 505, 500), (500, 505, 501), (505, 506, 501), (501, 506, 105), (506, 104, 105), (101, 507, 502), (507, 508, 502), (502, 508, 503), (508, 509, 503), (503, 509, 504), (509, 510, 504), (504, 510, 505), (510, 511, 505), (505, 511, 506), (511, 512, 506), (506, 512, 104), (512, 103, 104), (102, 32, 507), (32, 31, 507), (507, 31, 508), (31, 30, 508), (508, 30, 509), (30, 29, 509), (509, 29, 510), (29, 28, 510), (510, 28, 511), (28, 27, 511), (511, 27, 512), (27, 26, 512), (512, 26, 103), (26, 1, 103), (82, 95, 10), (83, 513, 82), (84, 514, 83), (85, 516, 84), (86, 519, 85), (87, 523, 86), (88, 528, 87), (82, 513, 95), (513, 94, 95), (83, 514, 513), (514, 515, 513), (513, 515, 94), (515, 93, 94), (84, 516, 514), (516, 517, 514), (514, 517, 515), (517, 518, 515), (515, 518, 93), (518, 92, 93), (85, 519, 516), (519, 520, 516), (516, 520, 517), (520, 521, 517), (517, 521, 518), (521, 522, 518), (518, 522, 92), (522, 91, 92), (86, 523, 519), (523, 524, 519), (519, 524, 520), (524, 525, 520), (520, 525, 521), (525, 526, 521), (521, 526, 522), (526, 527, 522), (522, 527, 91), (527, 90, 91), (87, 528, 523), (528, 529, 523), (523, 529, 524), (529, 530, 524), (524, 530, 525), (530, 531, 525), (525, 531, 526), (531, 532, 526), (526, 532, 527), (532, 533, 527), (527, 533, 90), (533, 89, 90), (88, 39, 528), (39, 38, 528), (528, 38, 529), (38, 37, 529), (529, 37, 530), (37, 36, 530), (530, 36, 531), (36, 35, 531), (531, 35, 532), (35, 34, 532), (532, 34, 533), (34, 33, 533), (533, 33, 89), (33, 5, 89), (46, 81, 5), (45, 534, 46), (44, 535, 45), (43, 537, 44), (42, 540, 43), (41, 544, 42), (40, 549, 41), (46, 534, 81), (534, 80, 81), (45, 535, 534), (535, 536, 534), (534, 536, 80), (536, 79, 80), (44, 537, 535), (537, 538, 535), (535, 538, 536), (538, 539, 536), (536, 539, 79), (539, 78, 79), (43, 540, 537), (540, 541, 537), (537, 541, 538), (541, 542, 538), (538, 542, 539), (542, 543, 539), (539, 543, 78), (543, 77, 78), (42, 544, 540), (544, 545, 540), (540, 545, 541), (545, 546, 541), (541, 546, 542), (546, 547, 542), (542, 547, 543), (547, 548, 543), (543, 548, 77), (548, 76, 77), (41, 549, 544), (549, 550, 544), (544, 550, 545), (550, 551, 545), (545, 551, 546), (551, 552, 546), (546, 552, 547), (552, 553, 547), (547, 553, 548), (553, 554, 548), (548, 554, 76), (554, 75, 76), (40, 67, 549), (67, 66, 549), (549, 66, 550), (66, 65, 550), (550, 65, 551), (65, 64, 551), (551, 64, 552), (64, 63, 552), (552, 63, 553), (63, 62, 553), (553, 62, 554), (62, 61, 554), (554, 61, 75), (61, 4, 75), (61, 74, 4), (62, 555, 61), (63, 556, 62), (64, 558, 63), (65, 561, 64), (66, 565, 65), (67, 570, 66), (61, 555, 74), (555, 73, 74), (62, 556, 555), (556, 557, 555), (555, 557, 73), (557, 72, 73), (63, 558, 556), (558, 559, 556), (556, 559, 557), (559, 560, 557), (557, 560, 72), (560, 71, 72), (64, 561, 558), (561, 562, 558), (558, 562, 559), (562, 563, 559), (559, 563, 560), (563, 564, 560), (560, 564, 71), (564, 70, 71), (65, 565, 561), (565, 566, 561), (561, 566, 562), (566, 567, 562), (562, 567, 563), (567, 568, 563), (563, 568, 564), (568, 569, 564), (564, 569, 70), (569, 69, 70), (66, 570, 565), (570, 571, 565), (565, 571, 566), (571, 572, 566), (566, 572, 567), (572, 573, 567), (567, 573, 568), (573, 574, 568), (568, 574, 569), (574, 575, 569), (569, 575, 69), (575, 68, 69), (67, 53, 570), (53, 52, 570), (570, 52, 571), (52, 51, 571), (571, 51, 572), (51, 50, 572), (572, 50, 573), (50, 49, 573), (573, 49, 574), (49, 48, 574), (574, 48, 575), (48, 47, 575), (575, 47, 68), (47, 3, 68), (47, 60, 3), (48, 576, 47), (49, 577, 48), (50, 579, 49), (51, 582, 50), (52, 586, 51), (53, 591, 52), (47, 576, 60), (576, 59, 60), (48, 577, 576), (577, 578, 576), (576, 578, 59), (578, 58, 59), (49, 579, 577), (579, 580, 577), (577, 580, 578), (580, 581, 578), (578, 581, 58), (581, 57, 58), (50, 582, 579), (582, 583, 579), (579, 583, 580), (583, 584, 580), (580, 584, 581), (584, 585, 581), (581, 585, 57), (585, 56, 57), (51, 586, 582), (586, 587, 582), (582, 587, 583), (587, 588, 583), (583, 588, 584), (588, 589, 584), (584, 589, 585), (589, 590, 585), (585, 590, 56), (590, 55, 56), (52, 591, 586), (591, 592, 586), (586, 592, 587), (592, 593, 587), (587, 593, 588), (593, 594, 588), (588, 594, 589), (594, 595, 589), (589, 595, 590), (595, 596, 590), (590, 596, 55), (596, 54, 55), (53, 18, 591), (18, 17, 591), (591, 17, 592), (17, 16, 592), (592, 16, 593), (16, 15, 593), (593, 15, 594), (15, 14, 594), (594, 14, 595), (14, 13, 595), (595, 13, 596), (13, 12, 596), (596, 12, 54), (12, 2, 54), (33, 46, 5), (34, 597, 33), (35, 598, 34), (36, 600, 35), (37, 603, 36), (38, 607, 37), (39, 612, 38), (33, 597, 46), (597, 45, 46), (34, 598, 597), (598, 599, 597), (597, 599, 45), (599, 44, 45), (35, 600, 598), (600, 601, 598), (598, 601, 599), (601, 602, 599), (599, 602, 44), (602, 43, 44), (36, 603, 600), (603, 604, 600), (600, 604, 601), (604, 605, 601), (601, 605, 602), (605, 606, 602), (602, 606, 43), (606, 42, 43), (37, 607, 603), (607, 608, 603), (603, 608, 604), (608, 609, 604), (604, 609, 605), (609, 610, 605), (605, 610, 606), (610, 611, 606), (606, 611, 42), (611, 41, 42), (38, 612, 607), (612, 613, 607), (607, 613, 608), (613, 614, 608), (608, 614, 609), (614, 615, 609), (609, 615, 610), (615, 616, 610), (610, 616, 611), (616, 617, 611), (611, 617, 41), (617, 40, 41), (39, 25, 612), (25, 24, 612), (612, 24, 613), (24, 23, 613), (613, 23, 614), (23, 22, 614), (614, 22, 615), (22, 21, 615), (615, 21, 616), (21, 20, 616), (616, 20, 617), (20, 19, 617), (617, 19, 40), (19, 0, 40), (12, 32, 2), (13, 618, 12), (14, 619, 13), (15, 621, 14), (16, 624, 15), (17, 628, 16), (18, 633, 17), (12, 618, 32), (618, 31, 32), (13, 619, 618), (619, 620, 618), (618, 620, 31), (620, 30, 31), (14, 621, 619), (621, 622, 619), (619, 622, 620), (622, 623, 620), (620, 623, 30), (623, 29, 30), (15, 624, 621), (624, 625, 621), (621, 625, 622), (625, 626, 622), (622, 626, 623), (626, 627, 623), (623, 627, 29), (627, 28, 29), (16, 628, 624), (628, 629, 624), (624, 629, 625), (629, 630, 625), (625, 630, 626), (630, 631, 626), (626, 631, 627), (631, 632, 627), (627, 632, 28), (632, 27, 28), (17, 633, 628), (633, 634, 628), (628, 634, 629), (634, 635, 629), (629, 635, 630), (635, 636, 630), (630, 636, 631), (636, 637, 631), (631, 637, 632), (637, 638, 632), (632, 638, 27), (638, 26, 27), (18, 19, 633), (19, 20, 633), (633, 20, 634), (20, 21, 634), (634, 21, 635), (21, 22, 635), (635, 22, 636), (22, 23, 636), (636, 23, 637), (23, 24, 637), (637, 24, 638), (24, 25, 638), (638, 25, 26), (25, 1, 26), (277, 675, 676, 663, 278, 640, 639), (641, 665, 678, 677, 277, 639, 168), (278, 679, 680, 667, 167, 642, 640), (167, 669, 682, 681, 371, 643, 642), (644, 670, 684, 683, 641, 168, 368), (371, 672, 686, 685, 644, 368, 643), (647, 664, 278, 663), (666, 650, 665, 641), (653, 668, 167, 667), (668, 656, 669, 167), (671, 659, 670, 644), (673, 662, 672, 371), (674, 645, 675, 277), (645, 646, 676, 675), (646, 647, 663, 676), (648, 674, 277, 677), (649, 648, 677, 678), (650, 649, 678, 665), (664, 651, 679, 278), (651, 652, 680, 679), (652, 653, 667, 680), (654, 673, 371, 681), (655, 654, 681, 682), (656, 655, 682, 669), (657, 666, 641, 683), (658, 657, 683, 684), (659, 658, 684, 670), (660, 671, 644, 685), (661, 660, 685, 686), (662, 661, 686, 672), (689, 688, 690, 702, 703, 695), (690, 688, 691, 694, 701, 700), (688, 687, 696, 705, 704, 691), (692, 688, 689, 708, 709, 698), (692, 710, 711, 699, 693, 688), (693, 706, 707, 697, 687, 688), (658, 659, 698, 709), (652, 651, 704, 705), (645, 674, 690, 700), (671, 660, 710, 692), (653, 652, 705, 696), (646, 645, 700, 701), (660, 661, 711, 710), (664, 647, 694, 691), (673, 654, 706, 693), (647, 646, 701, 694), (661, 662, 699, 711), (650, 666, 689, 695), (654, 655, 707, 706), (674, 648, 702, 690), (668, 653, 696, 687), (655, 656, 697, 707), (648, 649, 703, 702), (656, 668, 687, 697), (280, 748, 749, 736, 281, 713, 712), (714, 738, 751, 750, 280, 712, 166), (281, 752, 753, 740, 165, 715, 713), (165, 742, 755, 754, 386, 716, 715), (717, 743, 757, 756, 714, 166, 380), (386, 745, 759, 758, 717, 380, 716), (720, 737, 281, 736), (739, 723, 738, 714), (726, 741, 165, 740), (741, 729, 742, 165), (744, 732, 743, 717), (746, 735, 745, 386), (747, 718, 748, 280), (718, 719, 749, 748), (719, 720, 736, 749), (721, 747, 280, 750), (722, 721, 750, 751), (723, 722, 751, 738), (737, 724, 752, 281), (724, 725, 753, 752), (725, 726, 740, 753), (727, 746, 386, 754), (728, 727, 754, 755), (729, 728, 755, 742), (730, 739, 714, 756), (731, 730, 756, 757), (732, 731, 757, 743), (733, 744, 717, 758), (734, 733, 758, 759), (735, 734, 759, 745), (762, 761, 763, 775, 776, 768), (763, 761, 764, 767, 774, 773), (761, 760, 769, 778, 777, 764), (765, 761, 762, 781, 782, 771), (765, 783, 784, 772, 766, 761), (766, 779, 780, 770, 760, 761), (723, 739, 762, 768), (727, 728, 780, 779), (747, 721, 775, 763), (741, 726, 769, 760), (728, 729, 770, 780), (721, 722, 776, 775), (729, 741, 760, 770), (739, 730, 781, 762), (722, 723, 768, 776), (732, 744, 765, 771), (730, 731, 782, 781), (724, 737, 764, 777), (735, 746, 766, 772), (731, 732, 771, 782), (725, 724, 777, 778), (718, 747, 763, 773), (744, 733, 783, 765), (726, 725, 778, 769), (812, 796, 841, 836), (808, 807, 857, 845), (793, 792, 847, 840), (800, 814, 837, 852), (810, 793, 840, 834), (807, 806, 856, 857), (785, 821, 822, 809, 786, 3, 60), (786, 823, 824, 811, 788, 130, 3), (788, 825, 826, 813, 789, 381, 130), (789, 827, 828, 815, 787, 115, 381), (787, 829, 830, 817, 790, 486, 115), (790, 831, 832, 819, 785, 60, 486), (793, 810, 786, 809), (796, 812, 788, 811), (799, 814, 789, 813), (802, 816, 787, 815), (805, 818, 790, 817), (808, 820, 785, 819), (820, 791, 821, 785), (791, 792, 822, 821), (792, 793, 809, 822), (810, 794, 823, 786), (794, 795, 824, 823), (795, 796, 811, 824), (812, 797, 825, 788), (797, 798, 826, 825), (798, 799, 813, 826), (814, 800, 827, 789), (800, 801, 828, 827), (801, 802, 815, 828), (816, 803, 829, 787), (803, 804, 830, 829), (804, 805, 817, 830), (818, 806, 831, 790), (806, 807, 832, 831), (807, 808, 819, 832), (834, 840, 847, 846, 839, 833), (834, 833, 836, 841, 849, 848), (836, 833, 837, 842, 851, 850), (833, 835, 843, 853, 852, 837), (833, 838, 844, 855, 854, 835), (833, 839, 845, 857, 856, 838), (801, 800, 852, 853), (794, 810, 834, 848), (814, 799, 842, 837), (802, 801, 853, 843), (795, 794, 848, 849), (816, 802, 843, 835), (803, 816, 835, 854), (796, 795, 849, 841), (818, 805, 844, 838), (804, 803, 854, 855), (797, 812, 836, 850), (820, 808, 845, 839), (805, 804, 855, 844), (798, 797, 850, 851), (791, 820, 839, 846), (806, 818, 838, 856), (799, 798, 851, 842), (792, 791, 846, 847)])
me_icosphere.polygons.foreach_set('use_smooth', [True] * 1442)
me_icosphere.materials.append(mat_bowling_ball)
me_icosphere.use_remesh_preserve_volume = False
me_icosphere.use_remesh_preserve_attributes = False
me_icosphere.use_mirror_vertex_groups = False
me_icosphere.update()

# ---- objects
ob_bowling_ball = bpy.data.objects.new('Bowling ball', me_icosphere)
ob_lamp = bpy.data.objects.new('Lamp', light_lamp)
ob_camera = bpy.data.objects.new('Camera', cam_camera)

# ---- transforms, parenting, visibility, modifiers, constraints
ob_bowling_ball.location = (0.0, 0.0, 0.0)
ob_bowling_ball.lineart.crease_threshold = 0.0
ob_lamp.location = (4.076, 1.005, 5.904)
ob_lamp.rotation_euler = (0.6503, 0.05522, 1.866)
ob_lamp.lock_rotations_4d = False
ob_lamp.empty_display_type = 'ARROWS'
ob_lamp.color = (0.0, 0.0, 0.0, 0.0)
ob_lamp.lineart.crease_threshold = 0.0
ob_camera.location = (7.481, -6.508, 5.344)
ob_camera.rotation_euler = (1.109, 0.0, 0.8149)
ob_camera.lock_rotations_4d = False
ob_camera.empty_display_type = 'ARROWS'
ob_camera.color = (0.0, 0.0, 0.0, 0.0)
ob_camera.display_type = 'WIRE'
ob_camera.lineart.crease_threshold = 0.0

# ---- collection membership
col_collection_1.objects.link(ob_bowling_ball)
col_collection_1.objects.link(ob_lamp)
col_collection_1.objects.link(ob_camera)

# ---- scene / render settings (as saved in the file)
scene.camera = ob_camera
scene.frame_start = 1; scene.frame_end = 250; scene.frame_set(135)
scene.render.engine = 'BLENDER_EEVEE_NEXT'
scene.render.resolution_percentage = 50
scene.render.dither_intensity = 0.0
scene.cycles.use_denoising = False
scene.cycles.samples = 128
scene.cycles.sampling_pattern = 'TABULATED_SOBOL'
scene.cycles.use_adaptive_sampling = False
scene.cycles.use_light_tree = False
scene.cycles.blur_glossy = 0.0
scene.cycles.sample_clamp_indirect = 0.0
scene.view_settings.view_transform = 'Standard'
bpy.context.view_layer.update()
